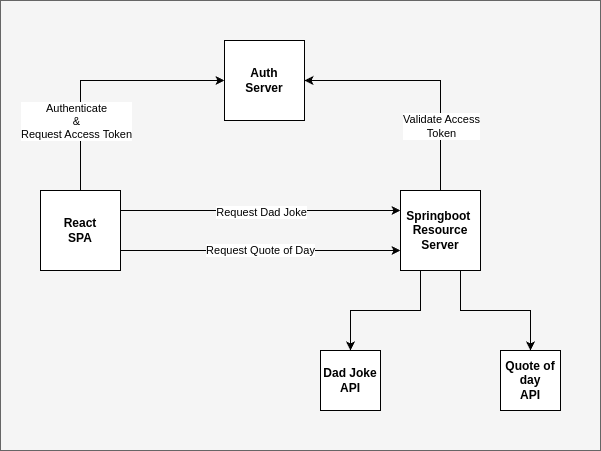

The diagram above was exported from draw.io. Its source (the exported page's mxGraphModel, read from the mxfile embedded in the PNG):
<mxGraphModel dx="714" dy="1719" grid="1" gridSize="10" guides="1" tooltips="1" connect="1" arrows="1" fold="1" page="1" pageScale="1" pageWidth="827" pageHeight="1169" math="0" shadow="0">
  <root>
    <mxCell id="0" />
    <mxCell id="1" parent="0" />
    <mxCell id="2" value="" style="rounded=0;whiteSpace=wrap;html=1;fillColor=#f5f5f5;fontColor=#333333;strokeColor=#666666;" vertex="1" parent="1">
      <mxGeometry x="150" y="80" width="600" height="450" as="geometry" />
    </mxCell>
    <mxCell id="3" value="&lt;div&gt;Auth&lt;/div&gt;&lt;div&gt;Server&lt;/div&gt;" style="whiteSpace=wrap;html=1;aspect=fixed;fontStyle=1" vertex="1" parent="1">
      <mxGeometry x="374" y="120" width="80" height="80" as="geometry" />
    </mxCell>
    <mxCell id="4" style="edgeStyle=orthogonalEdgeStyle;rounded=0;orthogonalLoop=1;jettySize=auto;html=1;entryX=0;entryY=0.5;entryDx=0;entryDy=0;" edge="1" source="9" target="3" parent="1">
      <mxGeometry relative="1" as="geometry">
        <Array as="points">
          <mxPoint x="230" y="160" />
        </Array>
      </mxGeometry>
    </mxCell>
    <mxCell id="5" value="Authenticate&lt;div&gt;&amp;amp;&lt;/div&gt;&lt;div&gt;Request Access Token&lt;/div&gt;" style="edgeLabel;html=1;align=center;verticalAlign=middle;resizable=0;points=[];" connectable="0" vertex="1" parent="4">
      <mxGeometry x="-0.3124" y="5" relative="1" as="geometry">
        <mxPoint y="17" as="offset" />
      </mxGeometry>
    </mxCell>
    <mxCell id="6" style="edgeStyle=orthogonalEdgeStyle;rounded=0;orthogonalLoop=1;jettySize=auto;html=1;exitX=1;exitY=0.25;exitDx=0;exitDy=0;entryX=0;entryY=0.25;entryDx=0;entryDy=0;" edge="1" source="9" target="14" parent="1">
      <mxGeometry relative="1" as="geometry" />
    </mxCell>
    <mxCell id="7" value="Request Dad Joke" style="edgeLabel;html=1;align=center;verticalAlign=middle;resizable=0;points=[];" connectable="0" vertex="1" parent="6">
      <mxGeometry x="-0.134" y="-1" relative="1" as="geometry">
        <mxPoint x="19" as="offset" />
      </mxGeometry>
    </mxCell>
    <mxCell id="8" value="Request Quote of Day" style="edgeStyle=orthogonalEdgeStyle;rounded=0;orthogonalLoop=1;jettySize=auto;html=1;exitX=1;exitY=0.75;exitDx=0;exitDy=0;entryX=0;entryY=0.75;entryDx=0;entryDy=0;" edge="1" source="9" target="14" parent="1">
      <mxGeometry relative="1" as="geometry" />
    </mxCell>
    <mxCell id="9" value="React&lt;div&gt;SPA&lt;/div&gt;" style="whiteSpace=wrap;html=1;aspect=fixed;fontStyle=1" vertex="1" parent="1">
      <mxGeometry x="190" y="270" width="80" height="80" as="geometry" />
    </mxCell>
    <mxCell id="10" style="edgeStyle=orthogonalEdgeStyle;rounded=0;orthogonalLoop=1;jettySize=auto;html=1;exitX=0.25;exitY=1;exitDx=0;exitDy=0;entryX=0.5;entryY=0;entryDx=0;entryDy=0;" edge="1" source="14" target="15" parent="1">
      <mxGeometry relative="1" as="geometry" />
    </mxCell>
    <mxCell id="11" style="edgeStyle=orthogonalEdgeStyle;rounded=0;orthogonalLoop=1;jettySize=auto;html=1;exitX=0.75;exitY=1;exitDx=0;exitDy=0;entryX=0.5;entryY=0;entryDx=0;entryDy=0;" edge="1" source="14" target="16" parent="1">
      <mxGeometry relative="1" as="geometry" />
    </mxCell>
    <mxCell id="12" style="edgeStyle=orthogonalEdgeStyle;rounded=0;orthogonalLoop=1;jettySize=auto;html=1;exitX=0.5;exitY=0;exitDx=0;exitDy=0;entryX=1;entryY=0.5;entryDx=0;entryDy=0;" edge="1" source="14" target="3" parent="1">
      <mxGeometry relative="1" as="geometry" />
    </mxCell>
    <mxCell id="13" value="Validate Access&lt;div&gt;Token&lt;/div&gt;" style="edgeLabel;html=1;align=center;verticalAlign=middle;resizable=0;points=[];" connectable="0" vertex="1" parent="12">
      <mxGeometry x="-0.4087" y="3" relative="1" as="geometry">
        <mxPoint x="3" y="8" as="offset" />
      </mxGeometry>
    </mxCell>
    <mxCell id="14" value="Springboot&amp;nbsp;&lt;div&gt;Resource&lt;/div&gt;&lt;div&gt;Server&lt;/div&gt;" style="whiteSpace=wrap;html=1;aspect=fixed;fontStyle=1" vertex="1" parent="1">
      <mxGeometry x="550" y="270" width="80" height="80" as="geometry" />
    </mxCell>
    <mxCell id="15" value="Dad Joke&lt;div&gt;API&lt;/div&gt;" style="whiteSpace=wrap;html=1;aspect=fixed;fontStyle=1" vertex="1" parent="1">
      <mxGeometry x="470" y="430" width="60" height="60" as="geometry" />
    </mxCell>
    <mxCell id="16" value="Quote of day&lt;div&gt;API&lt;/div&gt;" style="whiteSpace=wrap;html=1;aspect=fixed;fontStyle=1" vertex="1" parent="1">
      <mxGeometry x="650" y="430" width="60" height="60" as="geometry" />
    </mxCell>
  </root>
</mxGraphModel>